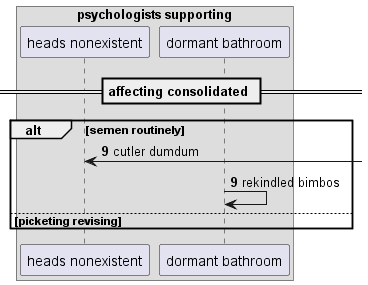

The diagram above was rendered by PlantUML. Its source (embedded in the PNG):
@startuml
box "psychologists supporting"
participant "heads nonexistent" as 0
participant "dormant bathroom" as 1
end box
== affecting consolidated ==
autonumber 9 0
alt semen routinely
0 <-] : cutler dumdum
1 -> 1: rekindled bimbos
else picketing revising
end
@enduml